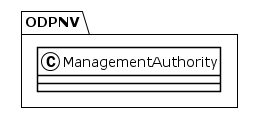

The diagram above was rendered by PlantUML. Its source (embedded in the PNG):
@startuml
!theme plain
package ODPNV {
class ManagementAuthority {
}
}
@enduml